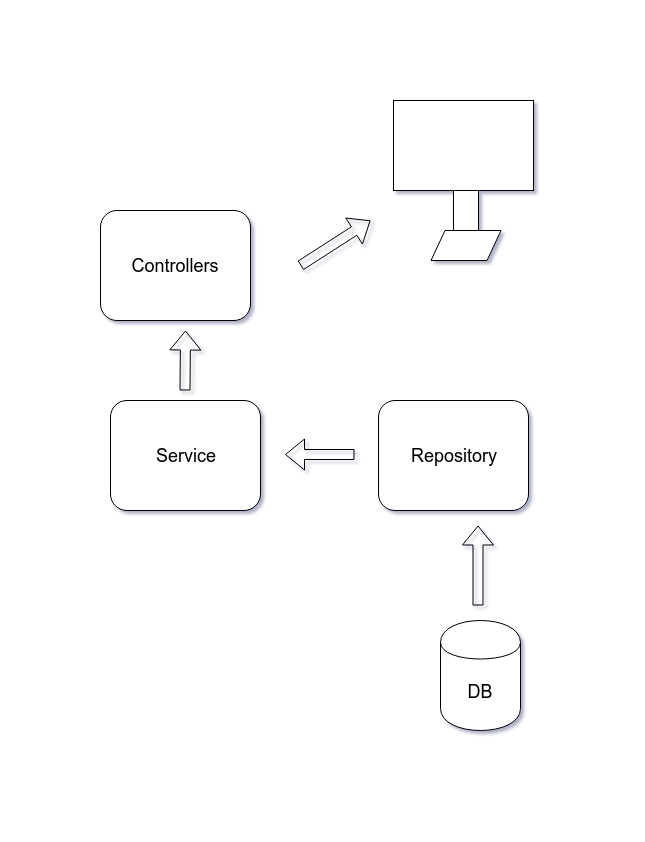

The diagram above was exported from draw.io. Its source (the exported page's mxGraphModel, read from the mxfile embedded in the PNG):
<mxGraphModel dx="868" dy="468" grid="1" gridSize="10" guides="1" tooltips="1" connect="1" arrows="1" fold="1" page="1" pageScale="1" pageWidth="827" pageHeight="1169" math="0" shadow="0">
  <root>
    <mxCell id="0" />
    <mxCell id="1" parent="0" />
    <mxCell id="Q4yra8J5hnmgHAhB6Zj6-1" value="&lt;font style=&quot;font-size: 18px&quot;&gt;Service&lt;/font&gt;" style="rounded=1;whiteSpace=wrap;html=1;" parent="1" vertex="1">
      <mxGeometry x="130" y="320" width="150" height="110" as="geometry" />
    </mxCell>
    <mxCell id="Q4yra8J5hnmgHAhB6Zj6-2" value="&lt;font style=&quot;font-size: 18px&quot;&gt;Controllers&lt;/font&gt;" style="rounded=1;whiteSpace=wrap;html=1;" parent="1" vertex="1">
      <mxGeometry x="120" y="130" width="150" height="110" as="geometry" />
    </mxCell>
    <mxCell id="Q4yra8J5hnmgHAhB6Zj6-4" value="&lt;font style=&quot;font-size: 18px&quot;&gt;Repository&lt;/font&gt;" style="rounded=1;whiteSpace=wrap;html=1;" parent="1" vertex="1">
      <mxGeometry x="398" y="320" width="150" height="110" as="geometry" />
    </mxCell>
    <mxCell id="Q4yra8J5hnmgHAhB6Zj6-5" value="&lt;font style=&quot;font-size: 18px&quot;&gt;DB&lt;/font&gt;" style="shape=cylinder;whiteSpace=wrap;html=1;boundedLbl=1;backgroundOutline=1;" parent="1" vertex="1">
      <mxGeometry x="460" y="540" width="80" height="110" as="geometry" />
    </mxCell>
    <mxCell id="Q4yra8J5hnmgHAhB6Zj6-6" value="" style="shape=parallelogram;perimeter=parallelogramPerimeter;whiteSpace=wrap;html=1;" parent="1" vertex="1">
      <mxGeometry x="450.5" y="150" width="70" height="30" as="geometry" />
    </mxCell>
    <mxCell id="Q4yra8J5hnmgHAhB6Zj6-7" value="" style="rounded=0;whiteSpace=wrap;html=1;" parent="1" vertex="1">
      <mxGeometry x="473" y="110" width="25" height="40" as="geometry" />
    </mxCell>
    <mxCell id="Q4yra8J5hnmgHAhB6Zj6-8" value="" style="rounded=0;whiteSpace=wrap;html=1;" parent="1" vertex="1">
      <mxGeometry x="413" y="20" width="140" height="90" as="geometry" />
    </mxCell>
    <mxCell id="Q4yra8J5hnmgHAhB6Zj6-16" value="" style="shape=flexArrow;endArrow=classic;html=1;" parent="1" edge="1">
      <mxGeometry width="50" height="50" relative="1" as="geometry">
        <mxPoint x="497.5" y="525" as="sourcePoint" />
        <mxPoint x="497.5" y="445" as="targetPoint" />
      </mxGeometry>
    </mxCell>
    <mxCell id="Q4yra8J5hnmgHAhB6Zj6-17" value="" style="shape=flexArrow;endArrow=classic;html=1;" parent="1" edge="1">
      <mxGeometry width="50" height="50" relative="1" as="geometry">
        <mxPoint x="374" y="374" as="sourcePoint" />
        <mxPoint x="304.5" y="374" as="targetPoint" />
      </mxGeometry>
    </mxCell>
    <mxCell id="Q4yra8J5hnmgHAhB6Zj6-18" value="" style="shape=flexArrow;endArrow=classic;html=1;" parent="1" edge="1">
      <mxGeometry width="50" height="50" relative="1" as="geometry">
        <mxPoint x="204.5" y="310" as="sourcePoint" />
        <mxPoint x="205" y="250" as="targetPoint" />
      </mxGeometry>
    </mxCell>
    <mxCell id="Q4yra8J5hnmgHAhB6Zj6-19" value="" style="shape=flexArrow;endArrow=classic;html=1;" parent="1" edge="1">
      <mxGeometry width="50" height="50" relative="1" as="geometry">
        <mxPoint x="320" y="185" as="sourcePoint" />
        <mxPoint x="390" y="140" as="targetPoint" />
      </mxGeometry>
    </mxCell>
  </root>
</mxGraphModel>